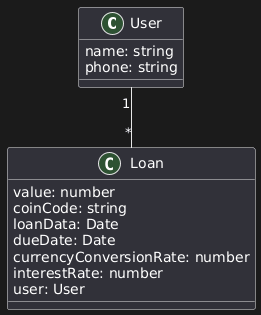

The diagram above was rendered by PlantUML. Its source (embedded in the PNG):
@startuml
class User{
name: string
phone: string
}

class Loan{
value: number
coinCode: string
loanData: Date
dueDate: Date
currencyConversionRate: number
interestRate: number
user: User
}

User "1" -- "*" Loan
@enduml